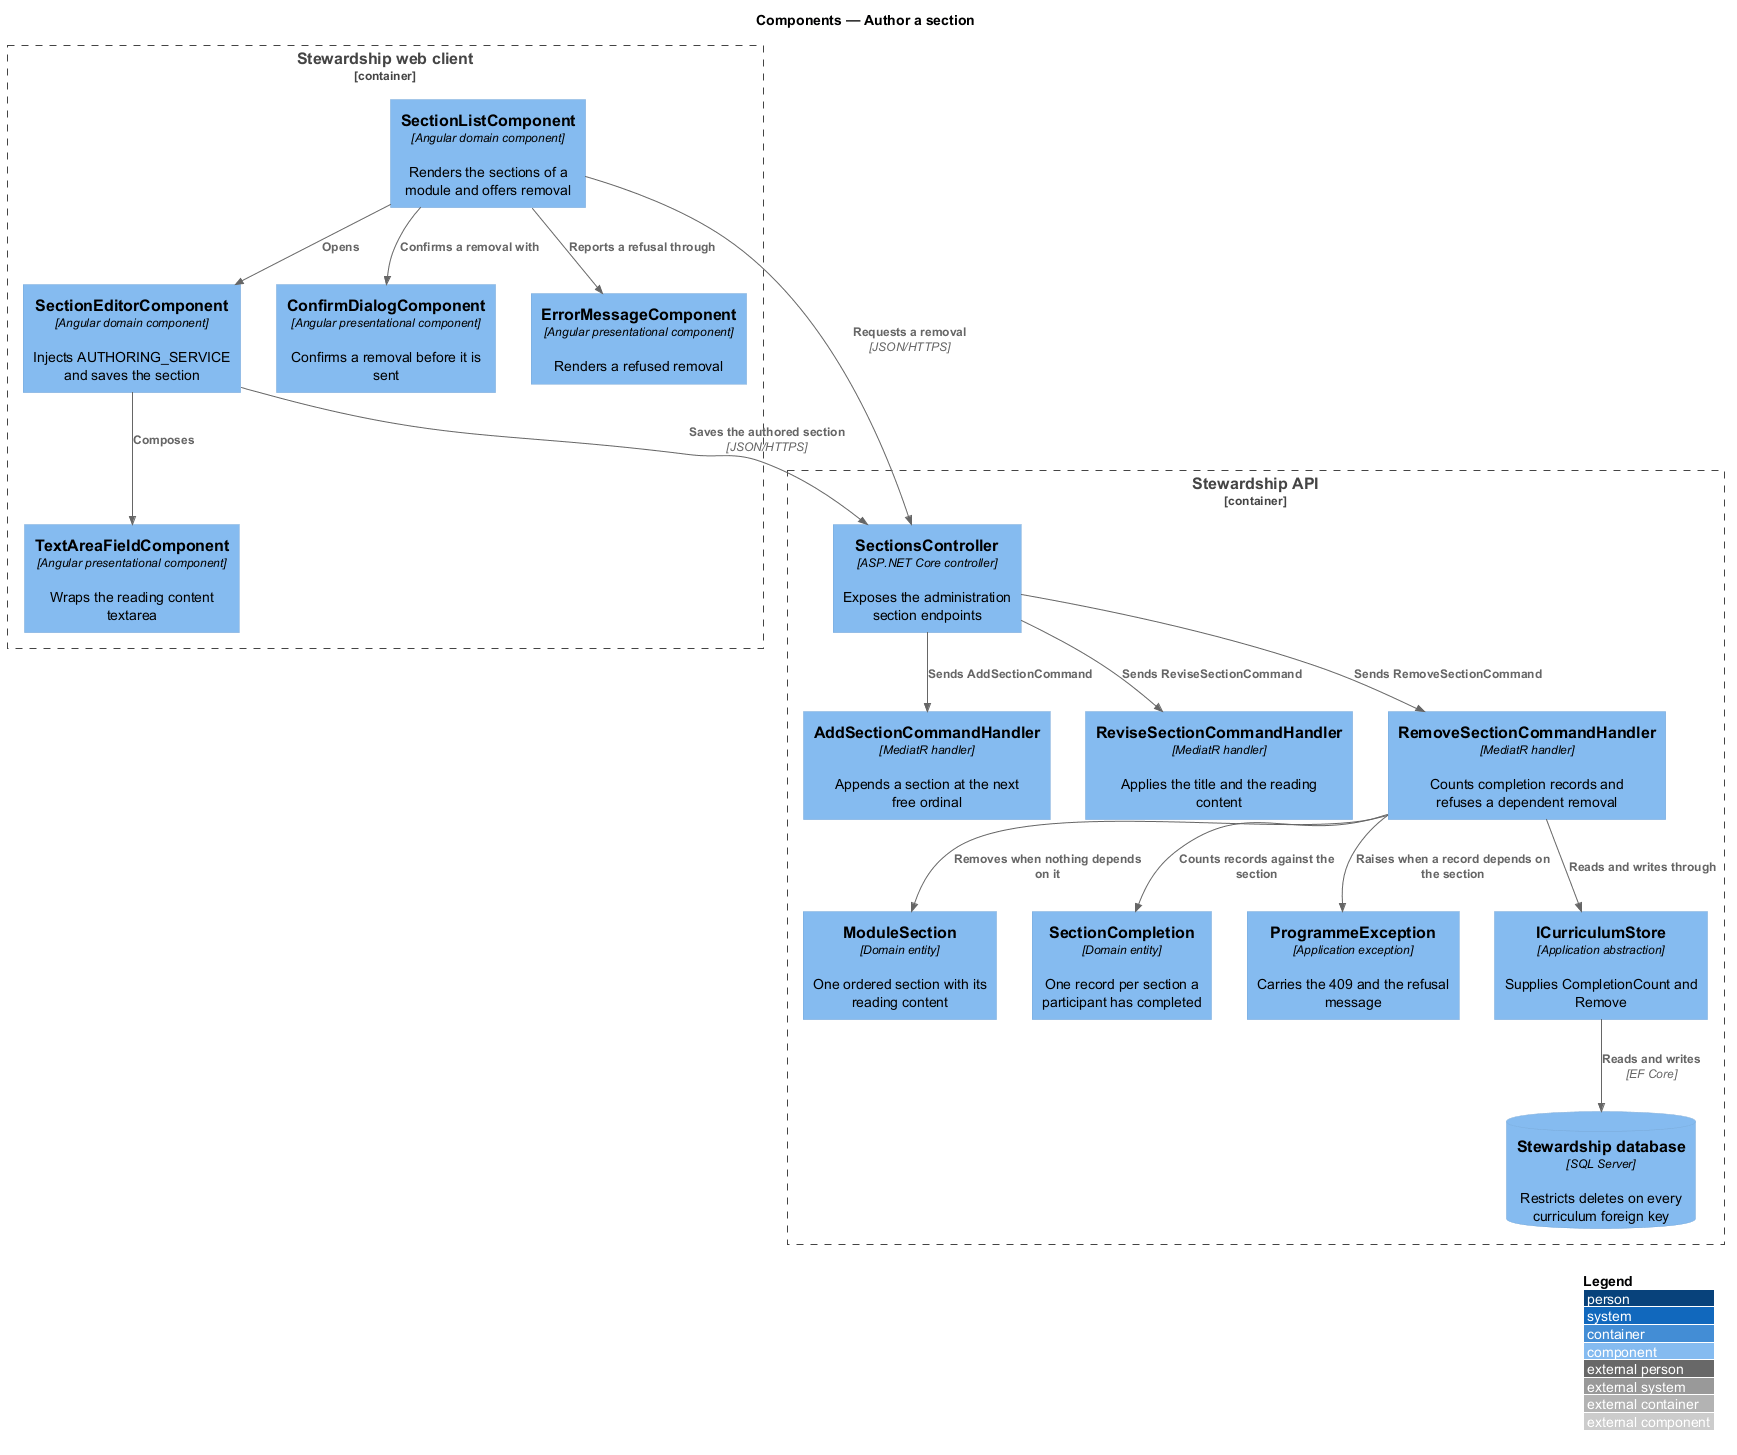

The diagram above was rendered by PlantUML. Its source (embedded in the PNG):
@startuml
!include <C4/C4_Component>
LAYOUT_WITH_LEGEND()
title Components — Author a section

Container_Boundary(spa, "Stewardship web client") {
  Component(list, "SectionListComponent", "Angular domain component", "Renders the sections of a module and offers removal")
  Component(editor, "SectionEditorComponent", "Angular domain component", "Injects AUTHORING_SERVICE and saves the section")
  Component(textarea, "TextAreaFieldComponent", "Angular presentational component", "Wraps the reading content textarea")
  Component(dialog, "ConfirmDialogComponent", "Angular presentational component", "Confirms a removal before it is sent")
  Component(error, "ErrorMessageComponent", "Angular presentational component", "Renders a refused removal")
}

Container_Boundary(api, "Stewardship API") {
  Component(controller, "SectionsController", "ASP.NET Core controller", "Exposes the administration section endpoints")
  Component(add, "AddSectionCommandHandler", "MediatR handler", "Appends a section at the next free ordinal")
  Component(revise, "ReviseSectionCommandHandler", "MediatR handler", "Applies the title and the reading content")
  Component(remove, "RemoveSectionCommandHandler", "MediatR handler", "Counts completion records and refuses a dependent removal")
  Component(section, "ModuleSection", "Domain entity", "One ordered section with its reading content")
  Component(completion, "SectionCompletion", "Domain entity", "One record per section a participant has completed")
  Component(exception, "ProgrammeException", "Application exception", "Carries the 409 and the refusal message")
  Component(store, "ICurriculumStore", "Application abstraction", "Supplies CompletionCount and Remove")
  ComponentDb(db, "Stewardship database", "SQL Server", "Restricts deletes on every curriculum foreign key")
}

Rel(list, dialog, "Confirms a removal with")
Rel(list, error, "Reports a refusal through")
Rel(list, editor, "Opens")
Rel(editor, textarea, "Composes")
Rel(editor, controller, "Saves the authored section", "JSON/HTTPS")
Rel(list, controller, "Requests a removal", "JSON/HTTPS")
Rel(controller, add, "Sends AddSectionCommand")
Rel(controller, revise, "Sends ReviseSectionCommand")
Rel(controller, remove, "Sends RemoveSectionCommand")
Rel(remove, completion, "Counts records against the section")
Rel(remove, exception, "Raises when a record depends on the section")
Rel(remove, section, "Removes when nothing depends on it")
Rel(remove, store, "Reads and writes through")
Rel(store, db, "Reads and writes", "EF Core")
@enduml